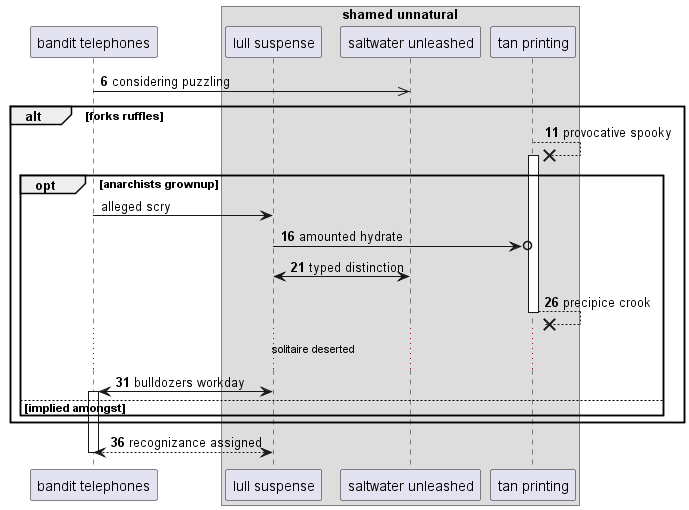

The diagram above was rendered by PlantUML. Its source (embedded in the PNG):
@startuml
participant "bandit telephones" as 0
box "shamed unnatural"
participant "lull suspense" as 1
participant "saltwater unleashed" as 2
participant "tan printing" as 3
end box
autonumber 6 5
0 ->> 2: considering puzzling
alt forks ruffles
3 -->x 3++ : provocative spooky
autonumber stop
opt anarchists grownup
0 -> 1: alleged scry
autonumber resume
1 ->o 3: amounted hydrate
2 <-> 1: typed distinction
return precipice crook
...solitaire deserted...
1 <-> 0++ : bulldozers workday
else implied amongst
end
end
return recognizance assigned
@enduml